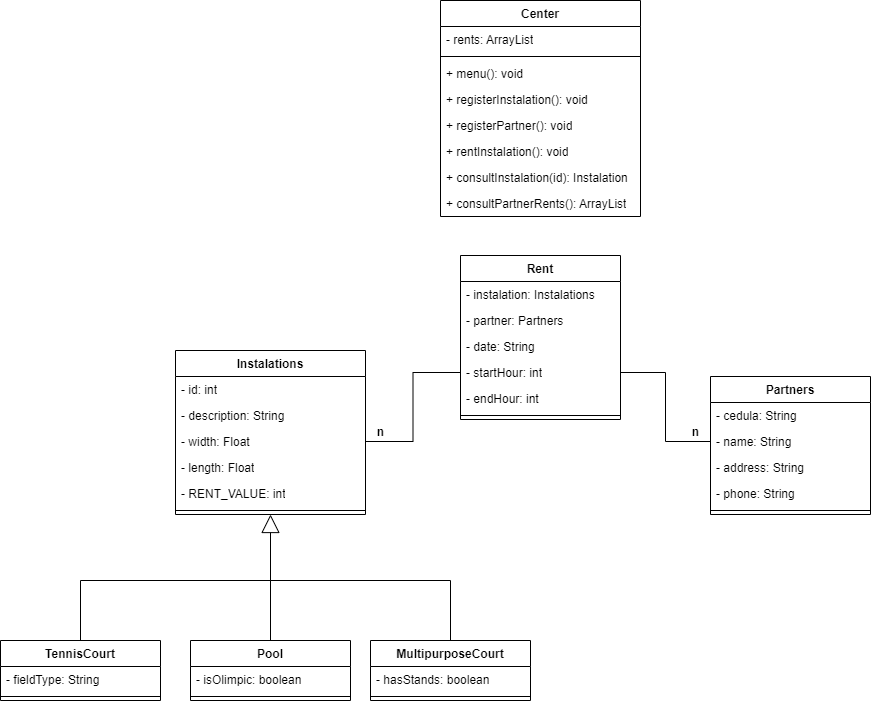

The diagram above was exported from draw.io. Its source (the exported page's mxGraphModel, read from the mxfile embedded in the PNG):
<mxGraphModel dx="2261" dy="836" grid="1" gridSize="10" guides="1" tooltips="1" connect="1" arrows="1" fold="1" page="1" pageScale="1" pageWidth="827" pageHeight="1169" background="none" math="0" shadow="0">
  <root>
    <mxCell id="WIyWlLk6GJQsqaUBKTNV-0" />
    <mxCell id="WIyWlLk6GJQsqaUBKTNV-1" parent="WIyWlLk6GJQsqaUBKTNV-0" />
    <mxCell id="-9cB8Gb6J77bRT08njlg-1" value="Instalations" style="swimlane;fontStyle=1;align=center;verticalAlign=top;childLayout=stackLayout;horizontal=1;startSize=26;horizontalStack=0;resizeParent=1;resizeParentMax=0;resizeLast=0;collapsible=1;marginBottom=0;whiteSpace=wrap;html=1;" parent="WIyWlLk6GJQsqaUBKTNV-1" vertex="1">
      <mxGeometry x="132" y="350" width="190" height="164" as="geometry" />
    </mxCell>
    <mxCell id="-9cB8Gb6J77bRT08njlg-2" value="- id: int" style="text;strokeColor=none;fillColor=none;align=left;verticalAlign=top;spacingLeft=4;spacingRight=4;overflow=hidden;rotatable=0;points=[[0,0.5],[1,0.5]];portConstraint=eastwest;whiteSpace=wrap;html=1;" parent="-9cB8Gb6J77bRT08njlg-1" vertex="1">
      <mxGeometry y="26" width="190" height="26" as="geometry" />
    </mxCell>
    <mxCell id="-9cB8Gb6J77bRT08njlg-14" value="- description: String" style="text;strokeColor=none;fillColor=none;align=left;verticalAlign=top;spacingLeft=4;spacingRight=4;overflow=hidden;rotatable=0;points=[[0,0.5],[1,0.5]];portConstraint=eastwest;whiteSpace=wrap;html=1;" parent="-9cB8Gb6J77bRT08njlg-1" vertex="1">
      <mxGeometry y="52" width="190" height="26" as="geometry" />
    </mxCell>
    <mxCell id="-9cB8Gb6J77bRT08njlg-16" value="- width: Float" style="text;strokeColor=none;fillColor=none;align=left;verticalAlign=top;spacingLeft=4;spacingRight=4;overflow=hidden;rotatable=0;points=[[0,0.5],[1,0.5]];portConstraint=eastwest;whiteSpace=wrap;html=1;" parent="-9cB8Gb6J77bRT08njlg-1" vertex="1">
      <mxGeometry y="78" width="190" height="26" as="geometry" />
    </mxCell>
    <mxCell id="-9cB8Gb6J77bRT08njlg-15" value="- length: Float" style="text;strokeColor=none;fillColor=none;align=left;verticalAlign=top;spacingLeft=4;spacingRight=4;overflow=hidden;rotatable=0;points=[[0,0.5],[1,0.5]];portConstraint=eastwest;whiteSpace=wrap;html=1;" parent="-9cB8Gb6J77bRT08njlg-1" vertex="1">
      <mxGeometry y="104" width="190" height="26" as="geometry" />
    </mxCell>
    <mxCell id="UstR3HlsQ4K_FsE7E64q-4" value="- RENT_VALUE: int" style="text;strokeColor=none;fillColor=none;align=left;verticalAlign=top;spacingLeft=4;spacingRight=4;overflow=hidden;rotatable=0;points=[[0,0.5],[1,0.5]];portConstraint=eastwest;whiteSpace=wrap;html=1;" parent="-9cB8Gb6J77bRT08njlg-1" vertex="1">
      <mxGeometry y="130" width="190" height="26" as="geometry" />
    </mxCell>
    <mxCell id="-9cB8Gb6J77bRT08njlg-3" value="" style="line;strokeWidth=1;fillColor=none;align=left;verticalAlign=middle;spacingTop=-1;spacingLeft=3;spacingRight=3;rotatable=0;labelPosition=right;points=[];portConstraint=eastwest;strokeColor=inherit;" parent="-9cB8Gb6J77bRT08njlg-1" vertex="1">
      <mxGeometry y="156" width="190" height="8" as="geometry" />
    </mxCell>
    <mxCell id="-9cB8Gb6J77bRT08njlg-10" value="Partners" style="swimlane;fontStyle=1;align=center;verticalAlign=top;childLayout=stackLayout;horizontal=1;startSize=26;horizontalStack=0;resizeParent=1;resizeParentMax=0;resizeLast=0;collapsible=1;marginBottom=0;whiteSpace=wrap;html=1;" parent="WIyWlLk6GJQsqaUBKTNV-1" vertex="1">
      <mxGeometry x="667" y="376" width="160" height="138" as="geometry" />
    </mxCell>
    <mxCell id="-9cB8Gb6J77bRT08njlg-11" value="- cedula: String" style="text;strokeColor=none;fillColor=none;align=left;verticalAlign=top;spacingLeft=4;spacingRight=4;overflow=hidden;rotatable=0;points=[[0,0.5],[1,0.5]];portConstraint=eastwest;whiteSpace=wrap;html=1;" parent="-9cB8Gb6J77bRT08njlg-10" vertex="1">
      <mxGeometry y="26" width="160" height="26" as="geometry" />
    </mxCell>
    <mxCell id="mC7SxdQZ9kIOhFl_jl3_-14" value="- name: String" style="text;strokeColor=none;fillColor=none;align=left;verticalAlign=top;spacingLeft=4;spacingRight=4;overflow=hidden;rotatable=0;points=[[0,0.5],[1,0.5]];portConstraint=eastwest;whiteSpace=wrap;html=1;" parent="-9cB8Gb6J77bRT08njlg-10" vertex="1">
      <mxGeometry y="52" width="160" height="26" as="geometry" />
    </mxCell>
    <mxCell id="mC7SxdQZ9kIOhFl_jl3_-13" value="- address: String" style="text;strokeColor=none;fillColor=none;align=left;verticalAlign=top;spacingLeft=4;spacingRight=4;overflow=hidden;rotatable=0;points=[[0,0.5],[1,0.5]];portConstraint=eastwest;whiteSpace=wrap;html=1;" parent="-9cB8Gb6J77bRT08njlg-10" vertex="1">
      <mxGeometry y="78" width="160" height="26" as="geometry" />
    </mxCell>
    <mxCell id="mC7SxdQZ9kIOhFl_jl3_-12" value="- phone: String" style="text;strokeColor=none;fillColor=none;align=left;verticalAlign=top;spacingLeft=4;spacingRight=4;overflow=hidden;rotatable=0;points=[[0,0.5],[1,0.5]];portConstraint=eastwest;whiteSpace=wrap;html=1;" parent="-9cB8Gb6J77bRT08njlg-10" vertex="1">
      <mxGeometry y="104" width="160" height="26" as="geometry" />
    </mxCell>
    <mxCell id="-9cB8Gb6J77bRT08njlg-12" value="" style="line;strokeWidth=1;fillColor=none;align=left;verticalAlign=middle;spacingTop=-1;spacingLeft=3;spacingRight=3;rotatable=0;labelPosition=right;points=[];portConstraint=eastwest;strokeColor=inherit;" parent="-9cB8Gb6J77bRT08njlg-10" vertex="1">
      <mxGeometry y="130" width="160" height="8" as="geometry" />
    </mxCell>
    <mxCell id="mC7SxdQZ9kIOhFl_jl3_-0" value="TennisCourt" style="swimlane;fontStyle=1;align=center;verticalAlign=top;childLayout=stackLayout;horizontal=1;startSize=26;horizontalStack=0;resizeParent=1;resizeParentMax=0;resizeLast=0;collapsible=1;marginBottom=0;whiteSpace=wrap;html=1;" parent="WIyWlLk6GJQsqaUBKTNV-1" vertex="1">
      <mxGeometry x="-43" y="640" width="160" height="60" as="geometry" />
    </mxCell>
    <mxCell id="mC7SxdQZ9kIOhFl_jl3_-1" value="- fieldType: String" style="text;strokeColor=none;fillColor=none;align=left;verticalAlign=top;spacingLeft=4;spacingRight=4;overflow=hidden;rotatable=0;points=[[0,0.5],[1,0.5]];portConstraint=eastwest;whiteSpace=wrap;html=1;" parent="mC7SxdQZ9kIOhFl_jl3_-0" vertex="1">
      <mxGeometry y="26" width="160" height="26" as="geometry" />
    </mxCell>
    <mxCell id="mC7SxdQZ9kIOhFl_jl3_-2" value="" style="line;strokeWidth=1;fillColor=none;align=left;verticalAlign=middle;spacingTop=-1;spacingLeft=3;spacingRight=3;rotatable=0;labelPosition=right;points=[];portConstraint=eastwest;strokeColor=inherit;" parent="mC7SxdQZ9kIOhFl_jl3_-0" vertex="1">
      <mxGeometry y="52" width="160" height="8" as="geometry" />
    </mxCell>
    <mxCell id="mC7SxdQZ9kIOhFl_jl3_-26" style="edgeStyle=orthogonalEdgeStyle;rounded=0;orthogonalLoop=1;jettySize=auto;html=1;endArrow=none;endFill=0;" parent="WIyWlLk6GJQsqaUBKTNV-1" source="mC7SxdQZ9kIOhFl_jl3_-4" edge="1">
      <mxGeometry relative="1" as="geometry">
        <mxPoint x="197" y="580" as="targetPoint" />
        <Array as="points">
          <mxPoint x="227" y="580" />
        </Array>
      </mxGeometry>
    </mxCell>
    <mxCell id="mC7SxdQZ9kIOhFl_jl3_-4" value="Pool" style="swimlane;fontStyle=1;align=center;verticalAlign=top;childLayout=stackLayout;horizontal=1;startSize=26;horizontalStack=0;resizeParent=1;resizeParentMax=0;resizeLast=0;collapsible=1;marginBottom=0;whiteSpace=wrap;html=1;" parent="WIyWlLk6GJQsqaUBKTNV-1" vertex="1">
      <mxGeometry x="147" y="640" width="160" height="60" as="geometry" />
    </mxCell>
    <mxCell id="mC7SxdQZ9kIOhFl_jl3_-5" value="- isOlimpic: boolean" style="text;strokeColor=none;fillColor=none;align=left;verticalAlign=top;spacingLeft=4;spacingRight=4;overflow=hidden;rotatable=0;points=[[0,0.5],[1,0.5]];portConstraint=eastwest;whiteSpace=wrap;html=1;" parent="mC7SxdQZ9kIOhFl_jl3_-4" vertex="1">
      <mxGeometry y="26" width="160" height="26" as="geometry" />
    </mxCell>
    <mxCell id="mC7SxdQZ9kIOhFl_jl3_-6" value="" style="line;strokeWidth=1;fillColor=none;align=left;verticalAlign=middle;spacingTop=-1;spacingLeft=3;spacingRight=3;rotatable=0;labelPosition=right;points=[];portConstraint=eastwest;strokeColor=inherit;" parent="mC7SxdQZ9kIOhFl_jl3_-4" vertex="1">
      <mxGeometry y="52" width="160" height="8" as="geometry" />
    </mxCell>
    <mxCell id="mC7SxdQZ9kIOhFl_jl3_-27" style="edgeStyle=orthogonalEdgeStyle;rounded=0;orthogonalLoop=1;jettySize=auto;html=1;endArrow=none;endFill=0;" parent="WIyWlLk6GJQsqaUBKTNV-1" source="mC7SxdQZ9kIOhFl_jl3_-8" edge="1">
      <mxGeometry relative="1" as="geometry">
        <mxPoint x="227" y="580" as="targetPoint" />
        <Array as="points">
          <mxPoint x="407" y="580" />
        </Array>
      </mxGeometry>
    </mxCell>
    <mxCell id="mC7SxdQZ9kIOhFl_jl3_-8" value="MultipurposeCourt" style="swimlane;fontStyle=1;align=center;verticalAlign=top;childLayout=stackLayout;horizontal=1;startSize=26;horizontalStack=0;resizeParent=1;resizeParentMax=0;resizeLast=0;collapsible=1;marginBottom=0;whiteSpace=wrap;html=1;" parent="WIyWlLk6GJQsqaUBKTNV-1" vertex="1">
      <mxGeometry x="327" y="640" width="160" height="60" as="geometry" />
    </mxCell>
    <mxCell id="mC7SxdQZ9kIOhFl_jl3_-9" value="- hasStands: boolean" style="text;strokeColor=none;fillColor=none;align=left;verticalAlign=top;spacingLeft=4;spacingRight=4;overflow=hidden;rotatable=0;points=[[0,0.5],[1,0.5]];portConstraint=eastwest;whiteSpace=wrap;html=1;" parent="mC7SxdQZ9kIOhFl_jl3_-8" vertex="1">
      <mxGeometry y="26" width="160" height="26" as="geometry" />
    </mxCell>
    <mxCell id="mC7SxdQZ9kIOhFl_jl3_-10" value="" style="line;strokeWidth=1;fillColor=none;align=left;verticalAlign=middle;spacingTop=-1;spacingLeft=3;spacingRight=3;rotatable=0;labelPosition=right;points=[];portConstraint=eastwest;strokeColor=inherit;" parent="mC7SxdQZ9kIOhFl_jl3_-8" vertex="1">
      <mxGeometry y="52" width="160" height="8" as="geometry" />
    </mxCell>
    <mxCell id="mC7SxdQZ9kIOhFl_jl3_-16" value="n" style="text;align=center;fontStyle=1;verticalAlign=middle;spacingLeft=3;spacingRight=3;strokeColor=none;rotatable=0;points=[[0,0.5],[1,0.5]];portConstraint=eastwest;html=1;" parent="WIyWlLk6GJQsqaUBKTNV-1" vertex="1">
      <mxGeometry x="322" y="419" width="30" height="26" as="geometry" />
    </mxCell>
    <mxCell id="mC7SxdQZ9kIOhFl_jl3_-17" value="n" style="text;align=center;fontStyle=1;verticalAlign=middle;spacingLeft=3;spacingRight=3;strokeColor=none;rotatable=0;points=[[0,0.5],[1,0.5]];portConstraint=eastwest;html=1;" parent="WIyWlLk6GJQsqaUBKTNV-1" vertex="1">
      <mxGeometry x="637" y="419" width="30" height="26" as="geometry" />
    </mxCell>
    <mxCell id="mC7SxdQZ9kIOhFl_jl3_-23" value="" style="endArrow=block;endSize=16;endFill=0;html=1;rounded=0;" parent="WIyWlLk6GJQsqaUBKTNV-1" source="mC7SxdQZ9kIOhFl_jl3_-0" target="-9cB8Gb6J77bRT08njlg-1" edge="1">
      <mxGeometry width="160" relative="1" as="geometry">
        <mxPoint x="157" y="560" as="sourcePoint" />
        <mxPoint x="317" y="560" as="targetPoint" />
        <Array as="points">
          <mxPoint x="37" y="580" />
          <mxPoint x="227" y="580" />
        </Array>
      </mxGeometry>
    </mxCell>
    <mxCell id="UstR3HlsQ4K_FsE7E64q-5" value="Rent" style="swimlane;fontStyle=1;align=center;verticalAlign=top;childLayout=stackLayout;horizontal=1;startSize=26;horizontalStack=0;resizeParent=1;resizeParentMax=0;resizeLast=0;collapsible=1;marginBottom=0;whiteSpace=wrap;html=1;" parent="WIyWlLk6GJQsqaUBKTNV-1" vertex="1">
      <mxGeometry x="417" y="255" width="160" height="164" as="geometry" />
    </mxCell>
    <mxCell id="UstR3HlsQ4K_FsE7E64q-6" value="- instalation: Instalations" style="text;strokeColor=none;fillColor=none;align=left;verticalAlign=top;spacingLeft=4;spacingRight=4;overflow=hidden;rotatable=0;points=[[0,0.5],[1,0.5]];portConstraint=eastwest;whiteSpace=wrap;html=1;" parent="UstR3HlsQ4K_FsE7E64q-5" vertex="1">
      <mxGeometry y="26" width="160" height="26" as="geometry" />
    </mxCell>
    <mxCell id="ioK6smZJpfqWHXe6VvxC-0" value="- partner: Partners" style="text;strokeColor=none;fillColor=none;align=left;verticalAlign=top;spacingLeft=4;spacingRight=4;overflow=hidden;rotatable=0;points=[[0,0.5],[1,0.5]];portConstraint=eastwest;whiteSpace=wrap;html=1;" parent="UstR3HlsQ4K_FsE7E64q-5" vertex="1">
      <mxGeometry y="52" width="160" height="26" as="geometry" />
    </mxCell>
    <mxCell id="UstR3HlsQ4K_FsE7E64q-11" value="- date: String" style="text;strokeColor=none;fillColor=none;align=left;verticalAlign=top;spacingLeft=4;spacingRight=4;overflow=hidden;rotatable=0;points=[[0,0.5],[1,0.5]];portConstraint=eastwest;whiteSpace=wrap;html=1;" parent="UstR3HlsQ4K_FsE7E64q-5" vertex="1">
      <mxGeometry y="78" width="160" height="26" as="geometry" />
    </mxCell>
    <mxCell id="UstR3HlsQ4K_FsE7E64q-10" value="- startHour: int" style="text;strokeColor=none;fillColor=none;align=left;verticalAlign=top;spacingLeft=4;spacingRight=4;overflow=hidden;rotatable=0;points=[[0,0.5],[1,0.5]];portConstraint=eastwest;whiteSpace=wrap;html=1;" parent="UstR3HlsQ4K_FsE7E64q-5" vertex="1">
      <mxGeometry y="104" width="160" height="26" as="geometry" />
    </mxCell>
    <mxCell id="UstR3HlsQ4K_FsE7E64q-9" value="- endHour: int" style="text;strokeColor=none;fillColor=none;align=left;verticalAlign=top;spacingLeft=4;spacingRight=4;overflow=hidden;rotatable=0;points=[[0,0.5],[1,0.5]];portConstraint=eastwest;whiteSpace=wrap;html=1;" parent="UstR3HlsQ4K_FsE7E64q-5" vertex="1">
      <mxGeometry y="130" width="160" height="26" as="geometry" />
    </mxCell>
    <mxCell id="UstR3HlsQ4K_FsE7E64q-7" value="" style="line;strokeWidth=1;fillColor=none;align=left;verticalAlign=middle;spacingTop=-1;spacingLeft=3;spacingRight=3;rotatable=0;labelPosition=right;points=[];portConstraint=eastwest;strokeColor=inherit;" parent="UstR3HlsQ4K_FsE7E64q-5" vertex="1">
      <mxGeometry y="156" width="160" height="8" as="geometry" />
    </mxCell>
    <mxCell id="UstR3HlsQ4K_FsE7E64q-13" style="edgeStyle=orthogonalEdgeStyle;rounded=0;orthogonalLoop=1;jettySize=auto;html=1;endArrow=none;endFill=0;" parent="WIyWlLk6GJQsqaUBKTNV-1" source="-9cB8Gb6J77bRT08njlg-16" target="UstR3HlsQ4K_FsE7E64q-10" edge="1">
      <mxGeometry relative="1" as="geometry" />
    </mxCell>
    <mxCell id="UstR3HlsQ4K_FsE7E64q-14" style="edgeStyle=orthogonalEdgeStyle;rounded=0;orthogonalLoop=1;jettySize=auto;html=1;endArrow=none;endFill=0;" parent="WIyWlLk6GJQsqaUBKTNV-1" source="mC7SxdQZ9kIOhFl_jl3_-14" target="UstR3HlsQ4K_FsE7E64q-10" edge="1">
      <mxGeometry relative="1" as="geometry" />
    </mxCell>
    <mxCell id="UstR3HlsQ4K_FsE7E64q-17" value="Center" style="swimlane;fontStyle=1;align=center;verticalAlign=top;childLayout=stackLayout;horizontal=1;startSize=26;horizontalStack=0;resizeParent=1;resizeParentMax=0;resizeLast=0;collapsible=1;marginBottom=0;whiteSpace=wrap;html=1;" parent="WIyWlLk6GJQsqaUBKTNV-1" vertex="1">
      <mxGeometry x="397" width="200" height="216" as="geometry" />
    </mxCell>
    <mxCell id="UstR3HlsQ4K_FsE7E64q-18" value="- rents: ArrayList" style="text;strokeColor=none;fillColor=none;align=left;verticalAlign=top;spacingLeft=4;spacingRight=4;overflow=hidden;rotatable=0;points=[[0,0.5],[1,0.5]];portConstraint=eastwest;whiteSpace=wrap;html=1;" parent="UstR3HlsQ4K_FsE7E64q-17" vertex="1">
      <mxGeometry y="26" width="200" height="26" as="geometry" />
    </mxCell>
    <mxCell id="UstR3HlsQ4K_FsE7E64q-19" value="" style="line;strokeWidth=1;fillColor=none;align=left;verticalAlign=middle;spacingTop=-1;spacingLeft=3;spacingRight=3;rotatable=0;labelPosition=right;points=[];portConstraint=eastwest;strokeColor=inherit;" parent="UstR3HlsQ4K_FsE7E64q-17" vertex="1">
      <mxGeometry y="52" width="200" height="8" as="geometry" />
    </mxCell>
    <mxCell id="BTHFQbgYS7IrbJ90L9Fr-2" value="+ menu(): void" style="text;strokeColor=none;fillColor=none;align=left;verticalAlign=top;spacingLeft=4;spacingRight=4;overflow=hidden;rotatable=0;points=[[0,0.5],[1,0.5]];portConstraint=eastwest;whiteSpace=wrap;html=1;" parent="UstR3HlsQ4K_FsE7E64q-17" vertex="1">
      <mxGeometry y="60" width="200" height="26" as="geometry" />
    </mxCell>
    <mxCell id="UstR3HlsQ4K_FsE7E64q-20" value="+ registerInstalation(): void" style="text;strokeColor=none;fillColor=none;align=left;verticalAlign=top;spacingLeft=4;spacingRight=4;overflow=hidden;rotatable=0;points=[[0,0.5],[1,0.5]];portConstraint=eastwest;whiteSpace=wrap;html=1;" parent="UstR3HlsQ4K_FsE7E64q-17" vertex="1">
      <mxGeometry y="86" width="200" height="26" as="geometry" />
    </mxCell>
    <mxCell id="UstR3HlsQ4K_FsE7E64q-21" value="+ registerPartner(): void" style="text;strokeColor=none;fillColor=none;align=left;verticalAlign=top;spacingLeft=4;spacingRight=4;overflow=hidden;rotatable=0;points=[[0,0.5],[1,0.5]];portConstraint=eastwest;whiteSpace=wrap;html=1;" parent="UstR3HlsQ4K_FsE7E64q-17" vertex="1">
      <mxGeometry y="112" width="200" height="26" as="geometry" />
    </mxCell>
    <mxCell id="UstR3HlsQ4K_FsE7E64q-24" value="+ rentInstalation(): void" style="text;strokeColor=none;fillColor=none;align=left;verticalAlign=top;spacingLeft=4;spacingRight=4;overflow=hidden;rotatable=0;points=[[0,0.5],[1,0.5]];portConstraint=eastwest;whiteSpace=wrap;html=1;" parent="UstR3HlsQ4K_FsE7E64q-17" vertex="1">
      <mxGeometry y="138" width="200" height="26" as="geometry" />
    </mxCell>
    <mxCell id="UstR3HlsQ4K_FsE7E64q-22" value="+ consultInstalation(id): Instalation" style="text;strokeColor=none;fillColor=none;align=left;verticalAlign=top;spacingLeft=4;spacingRight=4;overflow=hidden;rotatable=0;points=[[0,0.5],[1,0.5]];portConstraint=eastwest;whiteSpace=wrap;html=1;" parent="UstR3HlsQ4K_FsE7E64q-17" vertex="1">
      <mxGeometry y="164" width="200" height="26" as="geometry" />
    </mxCell>
    <mxCell id="UstR3HlsQ4K_FsE7E64q-23" value="+ consultPartnerRents(): ArrayList" style="text;strokeColor=none;fillColor=none;align=left;verticalAlign=top;spacingLeft=4;spacingRight=4;overflow=hidden;rotatable=0;points=[[0,0.5],[1,0.5]];portConstraint=eastwest;whiteSpace=wrap;html=1;" parent="UstR3HlsQ4K_FsE7E64q-17" vertex="1">
      <mxGeometry y="190" width="200" height="26" as="geometry" />
    </mxCell>
  </root>
</mxGraphModel>